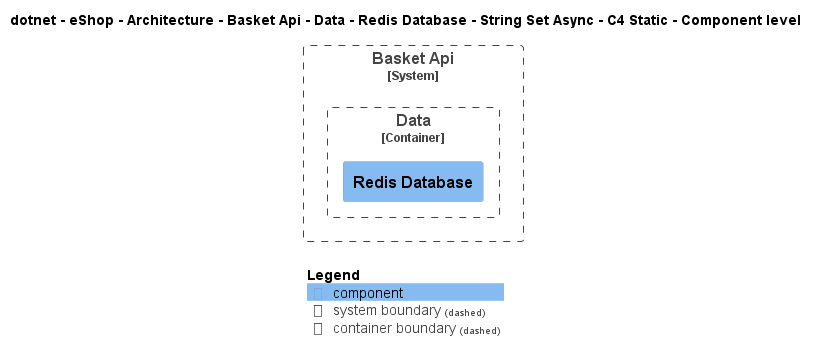

The diagram above was rendered by PlantUML. Its source (embedded in the PNG):
@startuml
!include ..\..\..\..\..\..\..\..\..\..\..\.c4s\C4_Component.puml

AddElementTag("c4interflow:lifecycle:new", $bgColor=green, $fontColor=#ffffff, $borderColor=green, $shadowing="False")
AddElementTag("c4interflow:lifecycle:changed", $bgColor=orange, $fontColor=#ffffff, $borderColor=orange, $shadowing="False")
AddElementTag("c4interflow:lifecycle:removed", $bgColor=red, $fontColor=#ffffff, $borderColor=red, $shadowing="False")

AddRelTag("c4interflow:lifecycle:new", $textColor=green, $lineColor=green)
AddRelTag("c4interflow:lifecycle:changed", $textColor=orange, $lineColor=orange)
AddRelTag("c4interflow:lifecycle:removed", $textColor=red, $lineColor=red)

SHOW_PERSON_PORTRAIT()
LAYOUT_TOP_DOWN()

skinparam linetype polyline

title dotnet - eShop - Architecture - Basket Api - Data - Redis Database - String Set Async - C4 Static - Component level


System_Boundary(dotnet.eShop.Architecture.SoftwareSystems.BasketApi, "Basket Api") {
    
Container_Boundary(dotnet.eShop.Architecture.SoftwareSystems.BasketApi.Containers.Data, "Data") {
    Component(dotnet.eShop.Architecture.SoftwareSystems.BasketApi.Containers.Data.Components.RedisDatabase, "Redis Database", "", "")
}
}



SHOW_LEGEND()
@enduml